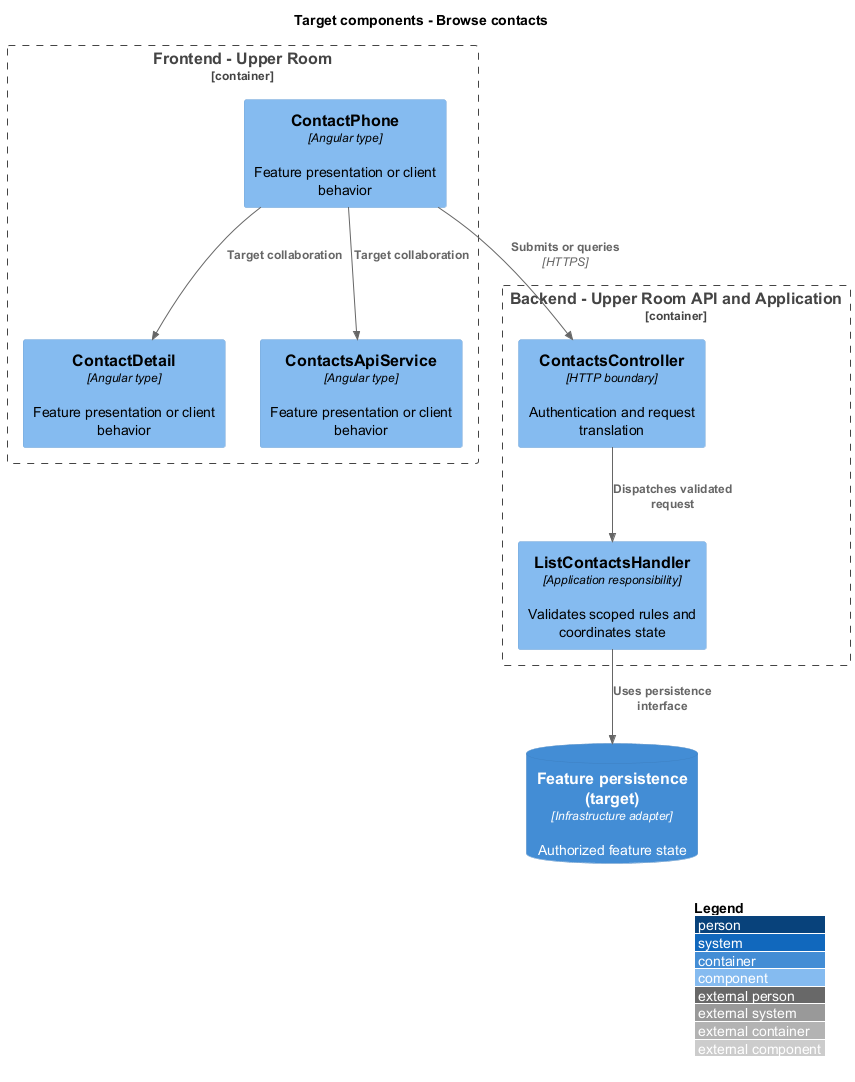

The diagram above was rendered by PlantUML. Its source (embedded in the PNG):
@startuml
!include <C4/C4_Component>
LAYOUT_WITH_LEGEND()
title Target components - Browse contacts
Container_Boundary(browser, "Frontend - Upper Room") {
Component(f0, "ContactPhone", "Angular type", "Feature presentation or client behavior")
Component(f1, "ContactDetail", "Angular type", "Feature presentation or client behavior")
Component(f2, "ContactsApiService", "Angular type", "Feature presentation or client behavior")
}
Container_Boundary(backend, "Backend - Upper Room API and Application") {
Component(boundary, "ContactsController", "HTTP boundary", "Authentication and request translation")
Component(logic, "ListContactsHandler", "Application responsibility", "Validates scoped rules and coordinates state")
}
ContainerDb(data, "Feature persistence (target)", "Infrastructure adapter", "Authorized feature state")
Rel(f0, boundary, "Submits or queries", "HTTPS")
Rel(boundary, logic, "Dispatches validated request")
Rel(logic, data, "Uses persistence interface")
Rel(f0, f1, "Target collaboration")
Rel(f0, f2, "Target collaboration")

@enduml